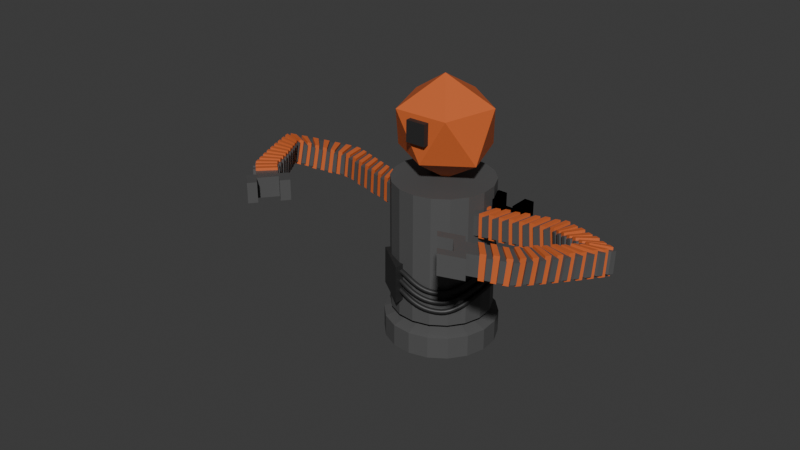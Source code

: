 # Source: TentacleCreature.blend  (saved by Blender 5.1.30; exported with 4.5.12 LTS)
import bpy
from mathutils import Matrix  # noqa: F401  (used for matrix-valued properties, if any)

bpy.ops.wm.read_factory_settings(use_empty=True)
scene = bpy.context.scene
scene.name = 'Scene'

# ---- collections
col_collection = bpy.data.collections.new('Collection'); scene.collection.children.link(col_collection)

# ---- materials (node trees are filled in below, after node groups)
mat_tentacle_1 = bpy.data.materials.new('Tentacle 1')
mat_tentacle_1.alpha_threshold = 0.0
mat_tentacle_1.use_backface_culling_lightprobe_volume = False
mat_tentacle_1.roughness = 0.5
mat_tentacle_1.line_color = (0.0, 0.0, 0.0, 1.0)
mat_tentacle_2 = bpy.data.materials.new('Tentacle 2')
mat_tentacle_3 = bpy.data.materials.new('Tentacle 3')

# ---- material node trees
mat_tentacle_1.use_nodes = True; mat_tentacle_1.node_tree.nodes.clear()
_N = mat_tentacle_1.node_tree.nodes; _L = mat_tentacle_1.node_tree.links
n0 = _N.new('ShaderNodeOutputMaterial'); n0.name = 'Material Output'; n0.location = (200, 100)
n1 = _N.new('ShaderNodeBsdfPrincipled'); n1.name = 'Principled BSDF'; n1.location = (-200, 100)
n1.inputs[0].default_value = (0.09084, 0.09084, 0.09084, 1.0)
_L.new(n1.outputs[0], n0.inputs[0])
n0.is_active_output = True
mat_tentacle_2.use_nodes = True; mat_tentacle_2.node_tree.nodes.clear()
_N = mat_tentacle_2.node_tree.nodes; _L = mat_tentacle_2.node_tree.links
n0 = _N.new('ShaderNodeBsdfPrincipled'); n0.name = 'Principled BSDF'; n0.location = (-200, 100)
n0.inputs[0].default_value = (0.6619, 0.1401, 0.03545, 1.0)
n1 = _N.new('ShaderNodeOutputMaterial'); n1.name = 'Material Output'; n1.location = (200, 100)
_L.new(n0.outputs[0], n1.inputs[0])
n1.is_active_output = True
mat_tentacle_3.use_nodes = True; mat_tentacle_3.node_tree.nodes.clear()
_N = mat_tentacle_3.node_tree.nodes; _L = mat_tentacle_3.node_tree.links
n0 = _N.new('ShaderNodeBsdfPrincipled'); n0.name = 'Principled BSDF'; n0.location = (-200, 100)
n0.inputs[0].default_value = (0.02584, 0.02584, 0.02584, 1.0)
n1 = _N.new('ShaderNodeOutputMaterial'); n1.name = 'Material Output'; n1.location = (200, 100)
_L.new(n0.outputs[0], n1.inputs[0])
n1.is_active_output = True

# ---- world
world_world = bpy.data.worlds.new('World'); scene.world = world_world
world_world.use_nodes = True; world_world.node_tree.nodes.clear()
_N = world_world.node_tree.nodes; _L = world_world.node_tree.links
n0 = _N.new('ShaderNodeOutputWorld'); n0.name = 'World Output'; n0.location = (200, 100)
n1 = _N.new('ShaderNodeBackground'); n1.name = 'Background'; n1.location = (-200, 100)
n1.inputs[0].default_value = (0.05088, 0.05088, 0.05088, 1.0)
_L.new(n1.outputs[0], n0.inputs[0])
n0.is_active_output = True
world_world.color = (0.05088, 0.05088, 0.05088)
world_world.sun_shadow_jitter_overblur = 0.0

# ---- meshes
me_cube = bpy.data.meshes.new('Cube')
me_cube.from_pydata([(-1.0, -1.0, -1.0), (-1.0, -1.0, 1.0), (-1.0, 1.0, -1.0), (-1.0, 1.0, 1.0), (1.0, -1.0, -1.0), (1.0, -1.0, 1.0), (1.0, 1.0, -1.0), (1.0, 1.0, 1.0), (-1.0, -1.0, 0.0), (-1.0, 1.0, 0.0), (1.0, 1.0, 0.0), (1.0, -1.0, 0.0), (-1.0, 1.0, -0.5), (1.0, 1.0, -0.5), (1.0, -1.0, -0.5), (-1.0, -1.0, -0.5), (-1.0, -1.0, 0.5), (-1.0, 1.0, 0.5), (1.0, 1.0, 0.5), (1.0, -1.0, 0.5), (-1.255, 1.0, 0.5), (-1.255, 1.0, 0.0), (-1.255, -1.0, 0.0), (-1.255, -1.0, 0.5), (-1.0, -1.264, -0.5), (-1.0, -1.264, 0.0), (1.0, -1.264, 0.0), (1.0, -1.264, -0.5), (1.201, 1.0, -0.5), (1.201, 1.0, -1.0), (1.201, -1.0, -1.0), (1.201, -1.0, -0.5), (-1.0, 1.264, 1.0), (1.0, 1.264, 1.0), (-1.0, 1.264, 0.5), (1.0, 1.264, 0.5), (-1.239, 1.0, -1.0), (-1.239, -1.0, -1.0), (-1.239, 1.0, -0.5), (-1.239, -1.0, -0.5), (-1.0, 1.264, 0.0), (1.0, 1.264, 0.0), (-1.0, 1.264, -0.5), (1.0, 1.264, -0.5), (1.192, 1.0, 0.5), (1.192, 1.0, 0.0), (1.192, -1.0, 0.5), (1.192, -1.0, 0.0), (-1.0, -1.2, 0.5), (-1.0, -1.2, 1.0), (1.0, -1.2, 1.0), (1.0, -1.2, 0.5)], [], [(16, 1, 3, 17), (17, 3, 32, 34), (18, 7, 5, 19), (5, 1, 49, 50), (2, 6, 4, 0), (7, 3, 1, 5), (14, 11, 26, 27), (13, 10, 11, 14), (12, 9, 40, 42), (15, 8, 9, 12), (15, 12, 38, 39), (2, 12, 13, 6), (6, 13, 28, 29), (4, 14, 15, 0), (11, 19, 16, 8), (18, 19, 46, 44), (9, 17, 18, 10), (8, 16, 23, 22), (22, 23, 20, 21), (17, 9, 21, 20), (16, 17, 20, 23), (9, 8, 22, 21), (27, 26, 25, 24), (11, 8, 25, 26), (15, 14, 27, 24), (8, 15, 24, 25), (29, 28, 31, 30), (13, 14, 31, 28), (14, 4, 30, 31), (4, 6, 29, 30), (34, 32, 33, 35), (3, 7, 33, 32), (18, 17, 34, 35), (7, 18, 35, 33), (37, 39, 38, 36), (2, 0, 37, 36), (12, 2, 36, 38), (0, 15, 39, 37), (42, 40, 41, 43), (9, 10, 41, 40), (13, 12, 42, 43), (10, 13, 43, 41), (45, 44, 46, 47), (10, 18, 44, 45), (11, 10, 45, 47), (19, 11, 47, 46), (51, 50, 49, 48), (19, 5, 50, 51), (1, 16, 48, 49), (16, 19, 51, 48)])
me_cube.polygons.foreach_set('material_index', [1, 1, 1, 1, 0, 1, 1, 1, 1, 1, 0, 0, 0, 0, 0, 0, 0, 0, 0, 0, 0, 0, 1, 1, 1, 1, 0, 0, 0, 0, 1, 1, 1, 1, 0, 0, 0, 0, 1, 1, 1, 1, 0, 0, 0, 0, 1, 1, 1, 1])
_uv = me_cube.uv_layers.new(name='UVMap')
_uv.uv.foreach_set('vector', [0.5625, 0.0, 0.625, 0.0, 0.625, 0.25, 0.5625, 0.25, 0.5625, 0.25, 0.625, 0.25, 0.625, 0.25, 0.5625, 0.25, 0.5625, 0.5, 0.625, 0.5, 0.625, 0.75, 0.5625, 0.75, 0.625, 0.75, 0.875, 0.75, 0.875, 0.75, 0.625, 0.75, 0.125, 0.5, 0.375, 0.5, 0.375, 0.75, 0.125, 0.75, 0.625, 0.5, 0.875, 0.5, 0.875, 0.75, 0.625, 0.75, 0.4375, 0.75, 0.5, 0.75, 0.5, 0.75, 0.4375, 0.75, 0.4375, 0.5, 0.5, 0.5, 0.5, 0.75, 0.4375, 0.75, 0.4375, 0.25, 0.5, 0.25, 0.5, 0.25, 0.4375, 0.25, 0.4375, 0.0, 0.5, 0.0, 0.5, 0.25, 0.4375, 0.25, 0.4375, 0.0, 0.4375, 0.25, 0.4375, 0.25, 0.4375, 0.0, 0.375, 0.25, 0.4375, 0.25, 0.4375, 0.5, 0.375, 0.5, 0.375, 0.5, 0.4375, 0.5, 0.4375, 0.5, 0.375, 0.5, 0.375, 0.75, 0.4375, 0.75, 0.4375, 1.0, 0.375, 1.0, 0.5, 0.75, 0.5625, 0.75, 0.5625, 1.0, 0.5, 1.0, 0.5625, 0.5, 0.5625, 0.75, 0.5625, 0.75, 0.5625, 0.5, 0.5, 0.25, 0.5625, 0.25, 0.5625, 0.5, 0.5, 0.5, 0.5, 1.0, 0.5625, 1.0, 0.5625, 1.0, 0.5, 1.0, 0.5, 0.0, 0.5625, 0.0, 0.5625, 0.25, 0.5, 0.25, 0.5625, 0.25, 0.5, 0.25, 0.5, 0.25, 0.5625, 0.25, 0.5625, 0.0, 0.5625, 0.25, 0.5625, 0.25, 0.5625, 0.0, 0.5, 0.25, 0.5, 0.0, 0.5, 0.0, 0.5, 0.25, 0.4375, 0.75, 0.5, 0.75, 0.5, 1.0, 0.4375, 1.0, 0.5, 0.75, 0.5, 1.0, 0.5, 1.0, 0.5, 0.75, 0.4375, 1.0, 0.4375, 0.75, 0.4375, 0.75, 0.4375, 1.0, 0.5, 0.0, 0.4375, 0.0, 0.4375, 0.0, 0.5, 0.0, 0.375, 0.5, 0.4375, 0.5, 0.4375, 0.75, 0.375, 0.75, 0.4375, 0.5, 0.4375, 0.75, 0.4375, 0.75, 0.4375, 0.5, 0.4375, 0.75, 0.375, 0.75, 0.375, 0.75, 0.4375, 0.75, 0.375, 0.75, 0.375, 0.5, 0.375, 0.5, 0.375, 0.75, 0.5625, 0.25, 0.625, 0.25, 0.625, 0.5, 0.5625, 0.5, 0.875, 0.5, 0.625, 0.5, 0.625, 0.5, 0.875, 0.5, 0.5625, 0.5, 0.5625, 0.25, 0.5625, 0.25, 0.5625, 0.5, 0.625, 0.5, 0.5625, 0.5, 0.5625, 0.5, 0.625, 0.5, 0.375, 0.0, 0.4375, 0.0, 0.4375, 0.25, 0.375, 0.25, 0.125, 0.5, 0.125, 0.75, 0.125, 0.75, 0.125, 0.5, 0.4375, 0.25, 0.375, 0.25, 0.375, 0.25, 0.4375, 0.25, 0.375, 1.0, 0.4375, 1.0, 0.4375, 1.0, 0.375, 1.0, 0.4375, 0.25, 0.5, 0.25, 0.5, 0.5, 0.4375, 0.5, 0.5, 0.25, 0.5, 0.5, 0.5, 0.5, 0.5, 0.25, 0.4375, 0.5, 0.4375, 0.25, 0.4375, 0.25, 0.4375, 0.5, 0.5, 0.5, 0.4375, 0.5, 0.4375, 0.5, 0.5, 0.5, 0.5, 0.5, 0.5625, 0.5, 0.5625, 0.75, 0.5, 0.75, 0.5, 0.5, 0.5625, 0.5, 0.5625, 0.5, 0.5, 0.5, 0.5, 0.75, 0.5, 0.5, 0.5, 0.5, 0.5, 0.75, 0.5625, 0.75, 0.5, 0.75, 0.5, 0.75, 0.5625, 0.75, 0.5625, 0.75, 0.625, 0.75, 0.625, 1.0, 0.5625, 1.0, 0.5625, 0.75, 0.625, 0.75, 0.625, 0.75, 0.5625, 0.75, 0.625, 0.0, 0.5625, 0.0, 0.5625, 0.0, 0.625, 0.0, 0.5625, 1.0, 0.5625, 0.75, 0.5625, 0.75, 0.5625, 1.0])
me_cube.materials.append(mat_tentacle_1)
me_cube.materials.append(mat_tentacle_2)
me_cube.update()
me_cube_001 = bpy.data.meshes.new('Cube.001')
me_cube_001.from_pydata([(-1.0, -1.0, -1.0), (-1.0, -1.0, 1.0), (-1.0, 1.0, -1.0), (-1.0, 1.0, 1.0), (1.0, -1.0, -1.0), (1.0, -1.0, 1.0), (1.0, 1.0, -1.0), (1.0, 1.0, 1.0), (-1.0, 0.0, -1.0), (-1.0, 0.0, 1.0), (1.0, 0.0, -1.0), (1.0, 0.0, 1.0), (0.0, 1.0, -1.0), (0.0, 1.0, 1.0), (0.0, -1.0, -1.0), (0.0, -1.0, 1.0), (0.0, 0.0, 1.0), (0.0, 0.0, -1.0), (-1.0, -1.0, 0.0), (-1.0, 1.0, 0.0), (1.0, 1.0, 0.0), (1.0, -1.0, 0.0), (1.0, 0.0, 0.0), (-1.0, 0.0, 0.0), (0.0, -1.0, 0.0), (0.0, 1.0, 0.0), (1.952, 0.0, 1.0), (1.952, -1.0, 1.0), (1.952, 1.0, 1.0), (1.952, 1.0, 0.0), (1.952, -1.0, 0.0), (1.952, 0.0, 0.0), (-1.913, -1.0, 0.0), (-1.913, -1.0, 1.0), (-1.913, 0.0, 1.0), (-1.913, 1.0, 1.0), (-1.913, 1.0, 0.0), (-1.913, 0.0, 0.0), (-1.0, 0.0, 2.339), (-1.0, 1.0, 2.339), (1.0, 0.0, 2.339), (1.0, -1.0, 2.339), (-1.0, -1.0, 2.339), (1.0, 1.0, 2.339), (1.952, 0.0, 2.339), (1.952, -1.0, 2.339), (1.952, 1.0, 2.339), (-1.913, 0.0, 2.339), (-1.913, 1.0, 2.339), (-1.913, -1.0, 2.339)], [], [(19, 23, 37, 36), (25, 13, 7, 20), (20, 7, 28, 29), (24, 15, 1, 18), (17, 10, 4, 14), (16, 9, 1, 15), (13, 3, 9, 16), (12, 6, 10, 17), (21, 22, 31, 30), (23, 18, 32, 37), (2, 12, 17, 8), (7, 13, 16, 11), (11, 16, 15, 5), (8, 17, 14, 0), (21, 5, 15, 24), (19, 3, 13, 25), (2, 19, 25, 12), (4, 21, 24, 14), (0, 18, 23, 8), (6, 20, 22, 10), (14, 24, 18, 0), (10, 22, 21, 4), (12, 25, 20, 6), (8, 23, 19, 2), (31, 26, 27, 30), (29, 28, 26, 31), (22, 20, 29, 31), (27, 26, 44, 45), (5, 27, 45, 41), (5, 21, 30, 27), (37, 34, 35, 36), (32, 33, 34, 37), (18, 1, 33, 32), (35, 34, 47, 48), (1, 9, 38, 42), (3, 19, 36, 35), (40, 41, 45, 44), (43, 40, 44, 46), (38, 39, 48, 47), (42, 38, 47, 49), (34, 33, 49, 47), (33, 1, 42, 49), (11, 5, 41, 40), (7, 11, 40, 43), (26, 28, 46, 44), (28, 7, 43, 46), (3, 35, 48, 39), (9, 3, 39, 38)])
_uv = me_cube_001.uv_layers.new(name='UVMap')
_uv.uv.foreach_set('vector', [0.5, 0.25, 0.5, 0.125, 0.5, 0.125, 0.5, 0.25, 0.5, 0.375, 0.625, 0.375, 0.625, 0.5, 0.5, 0.5, 0.5, 0.5, 0.625, 0.5, 0.625, 0.5, 0.5, 0.5, 0.5, 0.875, 0.625, 0.875, 0.625, 1.0, 0.5, 1.0, 0.25, 0.625, 0.375, 0.625, 0.375, 0.75, 0.25, 0.75, 0.75, 0.625, 0.875, 0.625, 0.875, 0.75, 0.75, 0.75, 0.75, 0.5, 0.875, 0.5, 0.875, 0.625, 0.75, 0.625, 0.25, 0.5, 0.375, 0.5, 0.375, 0.625, 0.25, 0.625, 0.5, 0.75, 0.5, 0.625, 0.5, 0.625, 0.5, 0.75, 0.5, 0.125, 0.5, 0.0, 0.5, 0.0, 0.5, 0.125, 0.125, 0.5, 0.25, 0.5, 0.25, 0.625, 0.125, 0.625, 0.625, 0.5, 0.75, 0.5, 0.75, 0.625, 0.625, 0.625, 0.625, 0.625, 0.75, 0.625, 0.75, 0.75, 0.625, 0.75, 0.125, 0.625, 0.25, 0.625, 0.25, 0.75, 0.125, 0.75, 0.5, 0.75, 0.625, 0.75, 0.625, 0.875, 0.5, 0.875, 0.5, 0.25, 0.625, 0.25, 0.625, 0.375, 0.5, 0.375, 0.375, 0.25, 0.5, 0.25, 0.5, 0.375, 0.375, 0.375, 0.375, 0.75, 0.5, 0.75, 0.5, 0.875, 0.375, 0.875, 0.375, 0.0, 0.5, 0.0, 0.5, 0.125, 0.375, 0.125, 0.375, 0.5, 0.5, 0.5, 0.5, 0.625, 0.375, 0.625, 0.375, 0.875, 0.5, 0.875, 0.5, 1.0, 0.375, 1.0, 0.375, 0.625, 0.5, 0.625, 0.5, 0.75, 0.375, 0.75, 0.375, 0.375, 0.5, 0.375, 0.5, 0.5, 0.375, 0.5, 0.375, 0.125, 0.5, 0.125, 0.5, 0.25, 0.375, 0.25, 0.5, 0.625, 0.625, 0.625, 0.625, 0.75, 0.5, 0.75, 0.5, 0.5, 0.625, 0.5, 0.625, 0.625, 0.5, 0.625, 0.5, 0.625, 0.5, 0.5, 0.5, 0.5, 0.5, 0.625, 0.625, 0.75, 0.625, 0.625, 0.625, 0.625, 0.625, 0.75, 0.625, 0.75, 0.625, 0.75, 0.625, 0.75, 0.625, 0.75, 0.625, 0.75, 0.5, 0.75, 0.5, 0.75, 0.625, 0.75, 0.5, 0.125, 0.625, 0.125, 0.625, 0.25, 0.5, 0.25, 0.5, 0.0, 0.625, 0.0, 0.625, 0.125, 0.5, 0.125, 0.5, 1.0, 0.625, 1.0, 0.625, 1.0, 0.5, 1.0, 0.625, 0.25, 0.625, 0.125, 0.625, 0.125, 0.625, 0.25, 0.875, 0.75, 0.875, 0.625, 0.875, 0.625, 0.875, 0.75, 0.625, 0.25, 0.5, 0.25, 0.5, 0.25, 0.625, 0.25, 0.625, 0.625, 0.625, 0.75, 0.625, 0.75, 0.625, 0.625, 0.625, 0.5, 0.625, 0.625, 0.625, 0.625, 0.625, 0.5, 0.875, 0.625, 0.875, 0.5, 0.875, 0.5, 0.875, 0.625, 0.875, 0.75, 0.875, 0.625, 0.875, 0.625, 0.875, 0.75, 0.625, 0.125, 0.625, 0.0, 0.625, 0.0, 0.625, 0.125, 0.625, 1.0, 0.625, 1.0, 0.625, 1.0, 0.625, 1.0, 0.625, 0.625, 0.625, 0.75, 0.625, 0.75, 0.625, 0.625, 0.625, 0.5, 0.625, 0.625, 0.625, 0.625, 0.625, 0.5, 0.625, 0.625, 0.625, 0.5, 0.625, 0.5, 0.625, 0.625, 0.625, 0.5, 0.625, 0.5, 0.625, 0.5, 0.625, 0.5, 0.625, 0.25, 0.625, 0.25, 0.625, 0.25, 0.625, 0.25, 0.875, 0.625, 0.875, 0.5, 0.875, 0.5, 0.875, 0.625])
me_cube_001.update()
me_cylinder_002 = bpy.data.meshes.new('Cylinder.002')
me_cylinder_002.from_pydata([(0.0, 5.0, -6.565), (0.0, 5.0, 6.565), (1.71, 4.698, -6.565), (1.71, 4.698, 6.565), (3.214, 3.83, -6.565), (3.214, 3.83, 6.565), (4.33, 2.5, -6.565), (4.33, 2.5, 6.565), (4.924, 0.8682, -6.565), (4.924, 0.8682, 6.565), (4.924, -0.8682, -6.565), (4.924, -0.8682, 6.565), (4.33, -2.5, -6.565), (4.33, -2.5, 6.565), (3.214, -3.83, -6.565), (3.214, -3.83, 6.565), (1.71, -4.698, -6.565), (1.71, -4.698, 6.565), (0.0, -5.0, -6.565), (0.0, -5.0, 6.565), (-1.71, -4.698, -6.565), (-1.71, -4.698, 6.565), (-3.214, -3.83, -6.565), (-3.214, -3.83, 6.565), (-4.33, -2.5, -6.565), (-4.33, -2.5, 6.565), (-4.924, -0.8682, -6.565), (-4.924, -0.8682, 6.565), (-4.924, 0.8682, -6.565), (-4.924, 0.8682, 6.565), (-4.33, 2.5, -6.565), (-4.33, 2.5, 6.565), (-3.214, 3.83, -6.565), (-3.214, 3.83, 6.565), (-1.71, 4.698, -6.565), (-1.71, 4.698, 6.565)], [], [(0, 1, 3, 2), (2, 3, 5, 4), (4, 5, 7, 6), (6, 7, 9, 8), (8, 9, 11, 10), (10, 11, 13, 12), (12, 13, 15, 14), (14, 15, 17, 16), (16, 17, 19, 18), (18, 19, 21, 20), (20, 21, 23, 22), (22, 23, 25, 24), (24, 25, 27, 26), (26, 27, 29, 28), (28, 29, 31, 30), (30, 31, 33, 32), (3, 1, 35, 33, 31, 29, 27, 25, 23, 21, 19, 17, 15, 13, 11, 9, 7, 5), (32, 33, 35, 34), (34, 35, 1, 0), (0, 2, 4, 6, 8, 10, 12, 14, 16, 18, 20, 22, 24, 26, 28, 30, 32, 34)])
_uv = me_cylinder_002.uv_layers.new(name='UVMap')
_uv.uv.foreach_set('vector', [1.0, 0.5, 1.0, 1.0, 0.9444, 1.0, 0.9444, 0.5, 0.9444, 0.5, 0.9444, 1.0, 0.8889, 1.0, 0.8889, 0.5, 0.8889, 0.5, 0.8889, 1.0, 0.8333, 1.0, 0.8333, 0.5, 0.8333, 0.5, 0.8333, 1.0, 0.7778, 1.0, 0.7778, 0.5, 0.7778, 0.5, 0.7778, 1.0, 0.7222, 1.0, 0.7222, 0.5, 0.7222, 0.5, 0.7222, 1.0, 0.6667, 1.0, 0.6667, 0.5, 0.6667, 0.5, 0.6667, 1.0, 0.6111, 1.0, 0.6111, 0.5, 0.6111, 0.5, 0.6111, 1.0, 0.5556, 1.0, 0.5556, 0.5, 0.5556, 0.5, 0.5556, 1.0, 0.5, 1.0, 0.5, 0.5, 0.5, 0.5, 0.5, 1.0, 0.4444, 1.0, 0.4444, 0.5, 0.4444, 0.5, 0.4444, 1.0, 0.3889, 1.0, 0.3889, 0.5, 0.3889, 0.5, 0.3889, 1.0, 0.3333, 1.0, 0.3333, 0.5, 0.3333, 0.5, 0.3333, 1.0, 0.2778, 1.0, 0.2778, 0.5, 0.2778, 0.5, 0.2778, 1.0, 0.2222, 1.0, 0.2222, 0.5, 0.2222, 0.5, 0.2222, 1.0, 0.1667, 1.0, 0.1667, 0.5, 0.1667, 0.5, 0.1667, 1.0, 0.1111, 1.0, 0.1111, 0.5, 0.3321, 0.4755, 0.25, 0.49, 0.1679, 0.4755, 0.09573, 0.4339, 0.04215, 0.37, 0.01365, 0.2917, 0.01365, 0.2083, 0.04215, 0.13, 0.09573, 0.06615, 0.1679, 0.02447, 0.25, 0.01, 0.3321, 0.02447, 0.4043, 0.06615, 0.4578, 0.13, 0.4864, 0.2083, 0.4864, 0.2917, 0.4578, 0.37, 0.4043, 0.4339, 0.1111, 0.5, 0.1111, 1.0, 0.05556, 1.0, 0.05556, 0.5, 0.05556, 0.5, 0.05556, 1.0, -1.863e-07, 1.0, -1.863e-07, 0.5, 0.75, 0.49, 0.8321, 0.4755, 0.9043, 0.4339, 0.9578, 0.37, 0.9864, 0.2917, 0.9864, 0.2083, 0.9578, 0.13, 0.9043, 0.06615, 0.8321, 0.02447, 0.75, 0.01, 0.6679, 0.02447, 0.5957, 0.06615, 0.5422, 0.13, 0.5136, 0.2083, 0.5136, 0.2917, 0.5422, 0.37, 0.5957, 0.4339, 0.6679, 0.4755])
me_cylinder_002.materials.append(mat_tentacle_1)
me_cylinder_002.materials.append(mat_tentacle_2)
me_cylinder_002.update()
me_cube_002 = bpy.data.meshes.new('Cube.002')
me_cube_002.from_pydata([(-1.0, -1.0, -1.0), (-1.0, -1.0, 1.0), (-1.0, 1.0, -1.0), (-1.0, 1.0, 1.0), (1.0, -1.0, -1.0), (1.0, -1.0, 1.0), (1.0, 1.0, -1.0), (1.0, 1.0, 1.0), (-1.0, 0.0, -1.0), (-1.0, 0.0, 1.0), (1.0, 0.0, -1.0), (1.0, 0.0, 1.0), (0.0, 1.0, -1.0), (0.0, 1.0, 1.0), (0.0, -1.0, -1.0), (0.0, -1.0, 1.0), (0.0, 0.0, 1.0), (0.0, 0.0, -1.0), (-1.0, -1.0, 0.0), (-1.0, 1.0, 0.0), (1.0, 1.0, 0.0), (1.0, -1.0, 0.0), (1.0, 0.0, 0.0), (-1.0, 0.0, 0.0), (0.0, -1.0, 0.0), (0.0, 1.0, 0.0), (1.952, 0.0, 1.0), (1.952, -1.0, 1.0), (1.952, 1.0, 1.0), (1.952, 1.0, 0.0), (1.952, -1.0, 0.0), (1.952, 0.0, 0.0), (-1.913, -1.0, 0.0), (-1.913, -1.0, 1.0), (-1.913, 0.0, 1.0), (-1.913, 1.0, 1.0), (-1.913, 1.0, 0.0), (-1.913, 0.0, 0.0), (-1.0, 0.0, 2.339), (-1.0, 1.0, 2.339), (1.0, 0.0, 2.339), (1.0, -1.0, 2.339), (-1.0, -1.0, 2.339), (1.0, 1.0, 2.339), (1.952, 0.0, 2.339), (1.952, -1.0, 2.339), (1.952, 1.0, 2.339), (-1.913, 0.0, 2.339), (-1.913, 1.0, 2.339), (-1.913, -1.0, 2.339)], [], [(19, 23, 37, 36), (25, 13, 7, 20), (20, 7, 28, 29), (24, 15, 1, 18), (17, 10, 4, 14), (16, 9, 1, 15), (13, 3, 9, 16), (12, 6, 10, 17), (21, 22, 31, 30), (23, 18, 32, 37), (2, 12, 17, 8), (7, 13, 16, 11), (11, 16, 15, 5), (8, 17, 14, 0), (21, 5, 15, 24), (19, 3, 13, 25), (2, 19, 25, 12), (4, 21, 24, 14), (0, 18, 23, 8), (6, 20, 22, 10), (14, 24, 18, 0), (10, 22, 21, 4), (12, 25, 20, 6), (8, 23, 19, 2), (31, 26, 27, 30), (29, 28, 26, 31), (22, 20, 29, 31), (27, 26, 44, 45), (5, 27, 45, 41), (5, 21, 30, 27), (37, 34, 35, 36), (32, 33, 34, 37), (18, 1, 33, 32), (35, 34, 47, 48), (1, 9, 38, 42), (3, 19, 36, 35), (40, 41, 45, 44), (43, 40, 44, 46), (38, 39, 48, 47), (42, 38, 47, 49), (34, 33, 49, 47), (33, 1, 42, 49), (11, 5, 41, 40), (7, 11, 40, 43), (26, 28, 46, 44), (28, 7, 43, 46), (3, 35, 48, 39), (9, 3, 39, 38)])
_uv = me_cube_002.uv_layers.new(name='UVMap')
_uv.uv.foreach_set('vector', [0.5, 0.25, 0.5, 0.125, 0.5, 0.125, 0.5, 0.25, 0.5, 0.375, 0.625, 0.375, 0.625, 0.5, 0.5, 0.5, 0.5, 0.5, 0.625, 0.5, 0.625, 0.5, 0.5, 0.5, 0.5, 0.875, 0.625, 0.875, 0.625, 1.0, 0.5, 1.0, 0.25, 0.625, 0.375, 0.625, 0.375, 0.75, 0.25, 0.75, 0.75, 0.625, 0.875, 0.625, 0.875, 0.75, 0.75, 0.75, 0.75, 0.5, 0.875, 0.5, 0.875, 0.625, 0.75, 0.625, 0.25, 0.5, 0.375, 0.5, 0.375, 0.625, 0.25, 0.625, 0.5, 0.75, 0.5, 0.625, 0.5, 0.625, 0.5, 0.75, 0.5, 0.125, 0.5, 0.0, 0.5, 0.0, 0.5, 0.125, 0.125, 0.5, 0.25, 0.5, 0.25, 0.625, 0.125, 0.625, 0.625, 0.5, 0.75, 0.5, 0.75, 0.625, 0.625, 0.625, 0.625, 0.625, 0.75, 0.625, 0.75, 0.75, 0.625, 0.75, 0.125, 0.625, 0.25, 0.625, 0.25, 0.75, 0.125, 0.75, 0.5, 0.75, 0.625, 0.75, 0.625, 0.875, 0.5, 0.875, 0.5, 0.25, 0.625, 0.25, 0.625, 0.375, 0.5, 0.375, 0.375, 0.25, 0.5, 0.25, 0.5, 0.375, 0.375, 0.375, 0.375, 0.75, 0.5, 0.75, 0.5, 0.875, 0.375, 0.875, 0.375, 0.0, 0.5, 0.0, 0.5, 0.125, 0.375, 0.125, 0.375, 0.5, 0.5, 0.5, 0.5, 0.625, 0.375, 0.625, 0.375, 0.875, 0.5, 0.875, 0.5, 1.0, 0.375, 1.0, 0.375, 0.625, 0.5, 0.625, 0.5, 0.75, 0.375, 0.75, 0.375, 0.375, 0.5, 0.375, 0.5, 0.5, 0.375, 0.5, 0.375, 0.125, 0.5, 0.125, 0.5, 0.25, 0.375, 0.25, 0.5, 0.625, 0.625, 0.625, 0.625, 0.75, 0.5, 0.75, 0.5, 0.5, 0.625, 0.5, 0.625, 0.625, 0.5, 0.625, 0.5, 0.625, 0.5, 0.5, 0.5, 0.5, 0.5, 0.625, 0.625, 0.75, 0.625, 0.625, 0.625, 0.625, 0.625, 0.75, 0.625, 0.75, 0.625, 0.75, 0.625, 0.75, 0.625, 0.75, 0.625, 0.75, 0.5, 0.75, 0.5, 0.75, 0.625, 0.75, 0.5, 0.125, 0.625, 0.125, 0.625, 0.25, 0.5, 0.25, 0.5, 0.0, 0.625, 0.0, 0.625, 0.125, 0.5, 0.125, 0.5, 1.0, 0.625, 1.0, 0.625, 1.0, 0.5, 1.0, 0.625, 0.25, 0.625, 0.125, 0.625, 0.125, 0.625, 0.25, 0.875, 0.75, 0.875, 0.625, 0.875, 0.625, 0.875, 0.75, 0.625, 0.25, 0.5, 0.25, 0.5, 0.25, 0.625, 0.25, 0.625, 0.625, 0.625, 0.75, 0.625, 0.75, 0.625, 0.625, 0.625, 0.5, 0.625, 0.625, 0.625, 0.625, 0.625, 0.5, 0.875, 0.625, 0.875, 0.5, 0.875, 0.5, 0.875, 0.625, 0.875, 0.75, 0.875, 0.625, 0.875, 0.625, 0.875, 0.75, 0.625, 0.125, 0.625, 0.0, 0.625, 0.0, 0.625, 0.125, 0.625, 1.0, 0.625, 1.0, 0.625, 1.0, 0.625, 1.0, 0.625, 0.625, 0.625, 0.75, 0.625, 0.75, 0.625, 0.625, 0.625, 0.5, 0.625, 0.625, 0.625, 0.625, 0.625, 0.5, 0.625, 0.625, 0.625, 0.5, 0.625, 0.5, 0.625, 0.625, 0.625, 0.5, 0.625, 0.5, 0.625, 0.5, 0.625, 0.5, 0.625, 0.25, 0.625, 0.25, 0.625, 0.25, 0.625, 0.25, 0.875, 0.625, 0.875, 0.5, 0.875, 0.5, 0.875, 0.625])
me_cube_002.update()
me_cube_003 = bpy.data.meshes.new('Cube.003')
me_cube_003.from_pydata([(-1.0, -1.0, -1.0), (-1.0, -1.0, 1.0), (-1.0, 1.0, -1.0), (-1.0, 1.0, 1.0), (1.0, -1.0, -1.0), (1.0, -1.0, 1.0), (1.0, 1.0, -1.0), (1.0, 1.0, 1.0), (-1.0, -1.0, 0.0), (-1.0, 1.0, 0.0), (1.0, 1.0, 0.0), (1.0, -1.0, 0.0), (-1.0, 1.0, -0.5), (1.0, 1.0, -0.5), (1.0, -1.0, -0.5), (-1.0, -1.0, -0.5), (-1.0, -1.0, 0.5), (-1.0, 1.0, 0.5), (1.0, 1.0, 0.5), (1.0, -1.0, 0.5), (-1.255, 1.0, 0.5), (-1.255, 1.0, 0.0), (-1.255, -1.0, 0.0), (-1.255, -1.0, 0.5), (-1.0, -1.264, -0.5), (-1.0, -1.264, 0.0), (1.0, -1.264, 0.0), (1.0, -1.264, -0.5), (1.201, 1.0, -0.5), (1.201, 1.0, -1.0), (1.201, -1.0, -1.0), (1.201, -1.0, -0.5), (-1.0, 1.264, 1.0), (1.0, 1.264, 1.0), (-1.0, 1.264, 0.5), (1.0, 1.264, 0.5), (-1.239, 1.0, -1.0), (-1.239, -1.0, -1.0), (-1.239, 1.0, -0.5), (-1.239, -1.0, -0.5), (-1.0, 1.264, 0.0), (1.0, 1.264, 0.0), (-1.0, 1.264, -0.5), (1.0, 1.264, -0.5), (1.192, 1.0, 0.5), (1.192, 1.0, 0.0), (1.192, -1.0, 0.5), (1.192, -1.0, 0.0), (-1.0, -1.2, 0.5), (-1.0, -1.2, 1.0), (1.0, -1.2, 1.0), (1.0, -1.2, 0.5)], [], [(16, 1, 3, 17), (17, 3, 32, 34), (18, 7, 5, 19), (5, 1, 49, 50), (2, 6, 4, 0), (7, 3, 1, 5), (14, 11, 26, 27), (13, 10, 11, 14), (12, 9, 40, 42), (15, 8, 9, 12), (15, 12, 38, 39), (2, 12, 13, 6), (6, 13, 28, 29), (4, 14, 15, 0), (11, 19, 16, 8), (18, 19, 46, 44), (9, 17, 18, 10), (8, 16, 23, 22), (22, 23, 20, 21), (17, 9, 21, 20), (16, 17, 20, 23), (9, 8, 22, 21), (27, 26, 25, 24), (11, 8, 25, 26), (15, 14, 27, 24), (8, 15, 24, 25), (29, 28, 31, 30), (13, 14, 31, 28), (14, 4, 30, 31), (4, 6, 29, 30), (34, 32, 33, 35), (3, 7, 33, 32), (18, 17, 34, 35), (7, 18, 35, 33), (37, 39, 38, 36), (2, 0, 37, 36), (12, 2, 36, 38), (0, 15, 39, 37), (42, 40, 41, 43), (9, 10, 41, 40), (13, 12, 42, 43), (10, 13, 43, 41), (45, 44, 46, 47), (10, 18, 44, 45), (11, 10, 45, 47), (19, 11, 47, 46), (51, 50, 49, 48), (19, 5, 50, 51), (1, 16, 48, 49), (16, 19, 51, 48)])
me_cube_003.polygons.foreach_set('material_index', [1, 1, 1, 1, 0, 1, 1, 1, 1, 1, 0, 0, 0, 0, 0, 0, 0, 0, 0, 0, 0, 0, 1, 1, 1, 1, 0, 0, 0, 0, 1, 1, 1, 1, 0, 0, 0, 0, 1, 1, 1, 1, 0, 0, 0, 0, 1, 1, 1, 1])
_uv = me_cube_003.uv_layers.new(name='UVMap')
_uv.uv.foreach_set('vector', [0.5625, 0.0, 0.625, 0.0, 0.625, 0.25, 0.5625, 0.25, 0.5625, 0.25, 0.625, 0.25, 0.625, 0.25, 0.5625, 0.25, 0.5625, 0.5, 0.625, 0.5, 0.625, 0.75, 0.5625, 0.75, 0.625, 0.75, 0.875, 0.75, 0.875, 0.75, 0.625, 0.75, 0.125, 0.5, 0.375, 0.5, 0.375, 0.75, 0.125, 0.75, 0.625, 0.5, 0.875, 0.5, 0.875, 0.75, 0.625, 0.75, 0.4375, 0.75, 0.5, 0.75, 0.5, 0.75, 0.4375, 0.75, 0.4375, 0.5, 0.5, 0.5, 0.5, 0.75, 0.4375, 0.75, 0.4375, 0.25, 0.5, 0.25, 0.5, 0.25, 0.4375, 0.25, 0.4375, 0.0, 0.5, 0.0, 0.5, 0.25, 0.4375, 0.25, 0.4375, 0.0, 0.4375, 0.25, 0.4375, 0.25, 0.4375, 0.0, 0.375, 0.25, 0.4375, 0.25, 0.4375, 0.5, 0.375, 0.5, 0.375, 0.5, 0.4375, 0.5, 0.4375, 0.5, 0.375, 0.5, 0.375, 0.75, 0.4375, 0.75, 0.4375, 1.0, 0.375, 1.0, 0.5, 0.75, 0.5625, 0.75, 0.5625, 1.0, 0.5, 1.0, 0.5625, 0.5, 0.5625, 0.75, 0.5625, 0.75, 0.5625, 0.5, 0.5, 0.25, 0.5625, 0.25, 0.5625, 0.5, 0.5, 0.5, 0.5, 1.0, 0.5625, 1.0, 0.5625, 1.0, 0.5, 1.0, 0.5, 0.0, 0.5625, 0.0, 0.5625, 0.25, 0.5, 0.25, 0.5625, 0.25, 0.5, 0.25, 0.5, 0.25, 0.5625, 0.25, 0.5625, 0.0, 0.5625, 0.25, 0.5625, 0.25, 0.5625, 0.0, 0.5, 0.25, 0.5, 0.0, 0.5, 0.0, 0.5, 0.25, 0.4375, 0.75, 0.5, 0.75, 0.5, 1.0, 0.4375, 1.0, 0.5, 0.75, 0.5, 1.0, 0.5, 1.0, 0.5, 0.75, 0.4375, 1.0, 0.4375, 0.75, 0.4375, 0.75, 0.4375, 1.0, 0.5, 0.0, 0.4375, 0.0, 0.4375, 0.0, 0.5, 0.0, 0.375, 0.5, 0.4375, 0.5, 0.4375, 0.75, 0.375, 0.75, 0.4375, 0.5, 0.4375, 0.75, 0.4375, 0.75, 0.4375, 0.5, 0.4375, 0.75, 0.375, 0.75, 0.375, 0.75, 0.4375, 0.75, 0.375, 0.75, 0.375, 0.5, 0.375, 0.5, 0.375, 0.75, 0.5625, 0.25, 0.625, 0.25, 0.625, 0.5, 0.5625, 0.5, 0.875, 0.5, 0.625, 0.5, 0.625, 0.5, 0.875, 0.5, 0.5625, 0.5, 0.5625, 0.25, 0.5625, 0.25, 0.5625, 0.5, 0.625, 0.5, 0.5625, 0.5, 0.5625, 0.5, 0.625, 0.5, 0.375, 0.0, 0.4375, 0.0, 0.4375, 0.25, 0.375, 0.25, 0.125, 0.5, 0.125, 0.75, 0.125, 0.75, 0.125, 0.5, 0.4375, 0.25, 0.375, 0.25, 0.375, 0.25, 0.4375, 0.25, 0.375, 1.0, 0.4375, 1.0, 0.4375, 1.0, 0.375, 1.0, 0.4375, 0.25, 0.5, 0.25, 0.5, 0.5, 0.4375, 0.5, 0.5, 0.25, 0.5, 0.5, 0.5, 0.5, 0.5, 0.25, 0.4375, 0.5, 0.4375, 0.25, 0.4375, 0.25, 0.4375, 0.5, 0.5, 0.5, 0.4375, 0.5, 0.4375, 0.5, 0.5, 0.5, 0.5, 0.5, 0.5625, 0.5, 0.5625, 0.75, 0.5, 0.75, 0.5, 0.5, 0.5625, 0.5, 0.5625, 0.5, 0.5, 0.5, 0.5, 0.75, 0.5, 0.5, 0.5, 0.5, 0.5, 0.75, 0.5625, 0.75, 0.5, 0.75, 0.5, 0.75, 0.5625, 0.75, 0.5625, 0.75, 0.625, 0.75, 0.625, 1.0, 0.5625, 1.0, 0.5625, 0.75, 0.625, 0.75, 0.625, 0.75, 0.5625, 0.75, 0.625, 0.0, 0.5625, 0.0, 0.5625, 0.0, 0.625, 0.0, 0.5625, 1.0, 0.5625, 0.75, 0.5625, 0.75, 0.5625, 1.0])
me_cube_003.materials.append(mat_tentacle_1)
me_cube_003.materials.append(mat_tentacle_2)
me_cube_003.update()
me_icosphere = bpy.data.meshes.new('Icosphere')
me_icosphere.from_pydata([(0.0, 0.05539, -0.8637), (0.7236, -0.4703, -0.3109), (-0.2359, -0.6799, -0.3152), (-0.8944, 0.05539, -0.3109), (-0.2764, 0.906, -0.3109), (0.7236, 0.5811, -0.3109), (0.2764, -0.7951, 0.5889), (-0.7235, -0.4702, 0.5889), (-0.7236, 0.5811, 0.5835), (0.2764, 0.906, 0.5835), (0.8944, 0.05539, 0.5835), (0.0, 0.05539, 1.136), (-0.4618, -0.6926, 0.09877), (-0.4554, -0.674, 0.5037), (-0.3397, -0.3378, 0.07686), (-0.3423, -0.3451, 0.4916), (-0.09727, -0.8182, 0.09877), (-0.09084, -0.7996, 0.5037), (0.02487, -0.4633, 0.07686), (0.02223, -0.4706, 0.4916)], [], [(0, 1, 2), (1, 0, 5), (0, 2, 3), (0, 3, 4), (0, 4, 5), (1, 5, 10), (2, 1, 6), (3, 2, 7), (4, 3, 8), (5, 4, 9), (1, 10, 6), (2, 6, 7), (3, 7, 8), (4, 8, 9), (5, 9, 10), (6, 10, 11), (7, 6, 11), (8, 7, 11), (9, 8, 11), (10, 9, 11), (12, 13, 15, 14), (14, 15, 19, 18), (18, 19, 17, 16), (16, 17, 13, 12), (14, 18, 16, 12), (19, 15, 13, 17)])
me_icosphere.polygons.foreach_set('material_index', [0, 0, 0, 0, 0, 0, 0, 0, 0, 0, 0, 0, 0, 0, 0, 0, 0, 0, 0, 0, 1, 1, 1, 1, 1, 1])
_uv = me_icosphere.uv_layers.new(name='UVMap')
_uv.uv.foreach_set('vector', [0.1818, 0.0, 0.2727, 0.1575, 0.09091, 0.1575, 0.2727, 0.1575, 0.3636, 0.0, 0.4545, 0.1575, 0.9091, 0.0, 1.0, 0.1575, 0.8182, 0.1575, 0.7273, 0.0, 0.8182, 0.1575, 0.6364, 0.1575, 0.5455, 0.0, 0.6364, 0.1575, 0.4545, 0.1575, 0.2727, 0.1575, 0.4545, 0.1575, 0.3636, 0.3149, 0.09091, 0.1575, 0.2727, 0.1575, 0.1818, 0.3149, 0.8182, 0.1575, 1.0, 0.1575, 0.9091, 0.3149, 0.6364, 0.1575, 0.8182, 0.1575, 0.7273, 0.3149, 0.4545, 0.1575, 0.6364, 0.1575, 0.5455, 0.3149, 0.2727, 0.1575, 0.3636, 0.3149, 0.1818, 0.3149, 0.09091, 0.1575, 0.1818, 0.3149, 0.0, 0.3149, 0.8182, 0.1575, 0.9091, 0.3149, 0.7273, 0.3149, 0.6364, 0.1575, 0.7273, 0.3149, 0.5455, 0.3149, 0.4545, 0.1575, 0.5455, 0.3149, 0.3636, 0.3149, 0.1818, 0.3149, 0.3636, 0.3149, 0.2727, 0.4724, 0.0, 0.3149, 0.1818, 0.3149, 0.09091, 0.4724, 0.7273, 0.3149, 0.9091, 0.3149, 0.8182, 0.4724, 0.5455, 0.3149, 0.7273, 0.3149, 0.6364, 0.4724, 0.3636, 0.3149, 0.5455, 0.3149, 0.4545, 0.4724, 0.375, 0.0, 0.625, 0.0, 0.625, 0.25, 0.375, 0.25, 0.375, 0.25, 0.625, 0.25, 0.625, 0.5, 0.375, 0.5, 0.375, 0.5, 0.625, 0.5, 0.625, 0.75, 0.375, 0.75, 0.375, 0.75, 0.625, 0.75, 0.625, 1.0, 0.375, 1.0, 0.125, 0.5, 0.375, 0.5, 0.375, 0.75, 0.125, 0.75, 0.625, 0.5, 0.875, 0.5, 0.875, 0.75, 0.625, 0.75])
me_icosphere.materials.append(mat_tentacle_2)
me_icosphere.materials.append(mat_tentacle_3)
me_icosphere.update()
me_cylinder_003 = bpy.data.meshes.new('Cylinder.003')
me_cylinder_003.from_pydata([(4.179e-09, 5.602, -7.63), (-2.733e-08, 1.064, -6.124), (1.916, 5.264, -7.63), (0.3639, 0.9999, -6.124), (3.601, 4.291, -7.63), (0.6839, 0.8151, -6.124), (4.851, 2.801, -7.63), (0.9215, 0.532, -6.124), (5.517, 0.9727, -7.63), (1.048, 0.1848, -6.124), (5.517, -0.9727, -7.63), (1.048, -0.1848, -6.124), (4.851, -2.801, -7.63), (0.9215, -0.532, -6.124), (3.601, -4.291, -7.63), (0.6839, -0.8151, -6.124), (1.916, -5.264, -7.63), (0.3639, -0.9999, -6.124), (4.179e-09, -5.602, -7.63), (-2.733e-08, -1.064, -6.124), (-1.916, -5.264, -7.63), (-0.3639, -0.9999, -6.124), (-3.601, -4.291, -7.63), (-0.6839, -0.8151, -6.124), (-4.851, -2.801, -7.63), (-0.9215, -0.532, -6.124), (-5.517, -0.9727, -7.63), (-1.048, -0.1848, -6.124), (-5.517, 0.9727, -7.63), (-1.048, 0.1848, -6.124), (-4.851, 2.801, -7.63), (-0.9215, 0.532, -6.124), (-3.601, 4.291, -7.63), (-0.6839, 0.8151, -6.124), (-1.916, 5.264, -7.63), (-0.3639, 0.9999, -6.124), (1.357e-07, 5.602, -9.85), (1.916, 5.264, -9.85), (3.601, 4.291, -9.85), (4.851, 2.801, -9.85), (5.517, 0.9727, -9.85), (5.517, -0.9727, -9.85), (4.851, -2.801, -9.85), (3.601, -4.291, -9.85), (1.916, -5.264, -9.85), (1.357e-07, -5.602, -9.85), (-1.916, -5.264, -9.85), (-3.601, -4.291, -9.85), (-4.851, -2.801, -9.85), (-5.517, -0.9727, -9.85), (-5.517, 0.9727, -9.85), (-4.851, 2.801, -9.85), (-3.601, 4.291, -9.85), (-1.916, 5.264, -9.85)], [], [(0, 1, 3, 2), (2, 3, 5, 4), (4, 5, 7, 6), (6, 7, 9, 8), (8, 9, 11, 10), (10, 11, 13, 12), (12, 13, 15, 14), (14, 15, 17, 16), (16, 17, 19, 18), (18, 19, 21, 20), (20, 21, 23, 22), (22, 23, 25, 24), (24, 25, 27, 26), (26, 27, 29, 28), (28, 29, 31, 30), (30, 31, 33, 32), (3, 1, 35, 33, 31, 29, 27, 25, 23, 21, 19, 17, 15, 13, 11, 9, 7, 5), (32, 33, 35, 34), (34, 35, 1, 0), (4, 6, 39, 38), (36, 37, 38, 39, 40, 41, 42, 43, 44, 45, 46, 47, 48, 49, 50, 51, 52, 53), (14, 16, 44, 43), (0, 2, 37, 36), (24, 26, 49, 48), (34, 0, 36, 53), (10, 12, 42, 41), (20, 22, 47, 46), (30, 32, 52, 51), (6, 8, 40, 39), (16, 18, 45, 44), (26, 28, 50, 49), (2, 4, 38, 37), (12, 14, 43, 42), (22, 24, 48, 47), (32, 34, 53, 52), (8, 10, 41, 40), (18, 20, 46, 45), (28, 30, 51, 50)])
_uv = me_cylinder_003.uv_layers.new(name='UVMap')
_uv.uv.foreach_set('vector', [1.0, 0.5, 1.0, 1.0, 0.9444, 1.0, 0.9444, 0.5, 0.9444, 0.5, 0.9444, 1.0, 0.8889, 1.0, 0.8889, 0.5, 0.8889, 0.5, 0.8889, 1.0, 0.8333, 1.0, 0.8333, 0.5, 0.8333, 0.5, 0.8333, 1.0, 0.7778, 1.0, 0.7778, 0.5, 0.7778, 0.5, 0.7778, 1.0, 0.7222, 1.0, 0.7222, 0.5, 0.7222, 0.5, 0.7222, 1.0, 0.6667, 1.0, 0.6667, 0.5, 0.6667, 0.5, 0.6667, 1.0, 0.6111, 1.0, 0.6111, 0.5, 0.6111, 0.5, 0.6111, 1.0, 0.5556, 1.0, 0.5556, 0.5, 0.5556, 0.5, 0.5556, 1.0, 0.5, 1.0, 0.5, 0.5, 0.5, 0.5, 0.5, 1.0, 0.4444, 1.0, 0.4444, 0.5, 0.4444, 0.5, 0.4444, 1.0, 0.3889, 1.0, 0.3889, 0.5, 0.3889, 0.5, 0.3889, 1.0, 0.3333, 1.0, 0.3333, 0.5, 0.3333, 0.5, 0.3333, 1.0, 0.2778, 1.0, 0.2778, 0.5, 0.2778, 0.5, 0.2778, 1.0, 0.2222, 1.0, 0.2222, 0.5, 0.2222, 0.5, 0.2222, 1.0, 0.1667, 1.0, 0.1667, 0.5, 0.1667, 0.5, 0.1667, 1.0, 0.1111, 1.0, 0.1111, 0.5, 0.3321, 0.4755, 0.25, 0.49, 0.1679, 0.4755, 0.09573, 0.4339, 0.04215, 0.37, 0.01365, 0.2917, 0.01365, 0.2083, 0.04215, 0.13, 0.09573, 0.06615, 0.1679, 0.02447, 0.25, 0.01, 0.3321, 0.02447, 0.4043, 0.06615, 0.4578, 0.13, 0.4864, 0.2083, 0.4864, 0.2917, 0.4578, 0.37, 0.4043, 0.4339, 0.1111, 0.5, 0.1111, 1.0, 0.05556, 1.0, 0.05556, 0.5, 0.05556, 0.5, 0.05556, 1.0, -1.863e-07, 1.0, -1.863e-07, 0.5, 0.8889, 0.5, 0.8333, 0.5, 0.8333, 0.5, 0.8889, 0.5, 0.75, 0.49, 0.8321, 0.4755, 0.9043, 0.4339, 0.9578, 0.37, 0.9864, 0.2917, 0.9864, 0.2083, 0.9578, 0.13, 0.9043, 0.06615, 0.8321, 0.02447, 0.75, 0.01, 0.6679, 0.02447, 0.5957, 0.06615, 0.5422, 0.13, 0.5136, 0.2083, 0.5136, 0.2917, 0.5422, 0.37, 0.5957, 0.4339, 0.6679, 0.4755, 0.6111, 0.5, 0.5556, 0.5, 0.5556, 0.5, 0.6111, 0.5, 1.0, 0.5, 0.9444, 0.5, 0.9444, 0.5, 1.0, 0.5, 0.3333, 0.5, 0.2778, 0.5, 0.2778, 0.5, 0.3333, 0.5, 0.05556, 0.5, -1.863e-07, 0.5, -1.863e-07, 0.5, 0.05556, 0.5, 0.7222, 0.5, 0.6667, 0.5, 0.6667, 0.5, 0.7222, 0.5, 0.4444, 0.5, 0.3889, 0.5, 0.3889, 0.5, 0.4444, 0.5, 0.1667, 0.5, 0.1111, 0.5, 0.1111, 0.5, 0.1667, 0.5, 0.8333, 0.5, 0.7778, 0.5, 0.7778, 0.5, 0.8333, 0.5, 0.5556, 0.5, 0.5, 0.5, 0.5, 0.5, 0.5556, 0.5, 0.2778, 0.5, 0.2222, 0.5, 0.2222, 0.5, 0.2778, 0.5, 0.9444, 0.5, 0.8889, 0.5, 0.8889, 0.5, 0.9444, 0.5, 0.6667, 0.5, 0.6111, 0.5, 0.6111, 0.5, 0.6667, 0.5, 0.3889, 0.5, 0.3333, 0.5, 0.3333, 0.5, 0.3889, 0.5, 0.1111, 0.5, 0.05556, 0.5, 0.05556, 0.5, 0.1111, 0.5, 0.7778, 0.5, 0.7222, 0.5, 0.7222, 0.5, 0.7778, 0.5, 0.5, 0.5, 0.4444, 0.5, 0.4444, 0.5, 0.5, 0.5, 0.2222, 0.5, 0.1667, 0.5, 0.1667, 0.5, 0.2222, 0.5])
me_cylinder_003.materials.append(mat_tentacle_1)
me_cylinder_003.update()
me_cube_004 = bpy.data.meshes.new('Cube.004')
me_cube_004.from_pydata([(-3.018, 0.4463, -1.015), (-2.967, 0.4463, 2.852), (-2.639, 1.827, -1.131), (-2.536, 1.827, 2.83), (1.0, -0.6464, -1.0), (1.0, -0.6464, 2.819), (0.6277, 0.6071, -1.0), (0.6277, 0.6071, 2.819)], [], [(0, 1, 3, 2), (2, 3, 7, 6), (6, 7, 5, 4), (4, 5, 1, 0), (2, 6, 4, 0), (7, 3, 1, 5)])
_uv = me_cube_004.uv_layers.new(name='UVMap')
_uv.uv.foreach_set('vector', [0.375, 0.0, 0.625, 0.0, 0.625, 0.25, 0.375, 0.25, 0.375, 0.25, 0.625, 0.25, 0.625, 0.5, 0.375, 0.5, 0.375, 0.5, 0.625, 0.5, 0.625, 0.75, 0.375, 0.75, 0.375, 0.75, 0.625, 0.75, 0.625, 1.0, 0.375, 1.0, 0.125, 0.5, 0.375, 0.5, 0.375, 0.75, 0.125, 0.75, 0.625, 0.5, 0.875, 0.5, 0.875, 0.75, 0.625, 0.75])
me_cube_004.materials.append(mat_tentacle_3)
me_cube_004.update()

# ---- curves / text
cu_b_ziercurve = bpy.data.curves.new('BézierCurve', 'CURVE')
cu_b_ziercurve.dimensions = '3D'
_sp = cu_b_ziercurve.splines.new('BEZIER'); _sp.bezier_points.add(2)
_sp.bezier_points.foreach_set('co', [-1.0, 0.0, 0.0, 5.918, -11.39, 1.463, 11.97, -0.6184, 2.925])
_sp.bezier_points.foreach_set('handle_left', [-2.37, 1.261, 0.0, 1.309, -16.04, 0.9021, 11.85, -1.104, 2.925])
_sp.bezier_points.foreach_set('handle_right', [-0.7399, -0.2395, 0.0, 11.46, -5.798, 2.137, 12.35, 0.9607, 2.925])
for _p, _l, _r in zip(_sp.bezier_points, ['ALIGNED', 'ALIGNED', 'ALIGNED'], ['ALIGNED', 'ALIGNED', 'ALIGNED']): _p.handle_left_type = _l; _p.handle_right_type = _r
_sp.order_u = 0
_sp.order_v = 0
_sp.resolution_u = 2
cu_b_ziercurve.use_path = True
cu_b_ziercurve.use_radius = False
cu_b_ziercurve.resolution_u = 2
cu_b_ziercurve.fill_mode = 'FULL'
cu_b_ziercurve.twist_mode = 'Z_UP'
cu_b_ziercurve_001 = bpy.data.curves.new('BézierCurve.001', 'CURVE')
cu_b_ziercurve_001.dimensions = '3D'
_sp = cu_b_ziercurve_001.splines.new('BEZIER'); _sp.bezier_points.add(2)
_sp.bezier_points.foreach_set('co', [-1.0, 0.0, 0.0, 6.556, -10.93, 1.463, 11.39, -0.3163, 2.925])
_sp.bezier_points.foreach_set('handle_left', [-2.417, 1.607, 0.0, 1.943, -14.54, 0.8961, 11.25, -1.091, 2.925])
_sp.bezier_points.foreach_set('handle_right', [0.1984, -1.359, 0.0, 12.68, -6.126, 2.215, 11.7, 1.377, 2.925])
for _p, _l, _r in zip(_sp.bezier_points, ['ALIGNED', 'ALIGNED', 'ALIGNED'], ['ALIGNED', 'ALIGNED', 'ALIGNED']): _p.handle_left_type = _l; _p.handle_right_type = _r
_sp.order_u = 0
_sp.order_v = 0
_sp.resolution_u = 2
cu_b_ziercurve_001.use_path = True
cu_b_ziercurve_001.use_radius = False
cu_b_ziercurve_001.resolution_u = 2
cu_b_ziercurve_001.fill_mode = 'FULL'
cu_b_ziercurve_001.twist_mode = 'Z_UP'
cu_b_ziercurve_002 = bpy.data.curves.new('BézierCurve.002', 'CURVE')
cu_b_ziercurve_002.dimensions = '3D'
_sp = cu_b_ziercurve_002.splines.new('BEZIER'); _sp.bezier_points.add(7)
_sp.bezier_points.foreach_set('co', [0.05057, 0.4707, 8.656, -2.639, 4.259, 6.881, -2.058, 4.685, 2.302, 0.9508, 5.135, 0.0, 3.305, 3.956, -1.344, 5.115, 0.3234, -1.489, 3.218, -4.246, -2.86, -1.33, -4.971, -1.612])
_sp.bezier_points.foreach_set('handle_left', [0.6364, 1.584, 9.72, -2.917, 2.751, 6.32, -3.254, 4.211, 3.158, 0.04273, 5.2, 0.5647, 2.534, 4.759, -1.039, 4.998, 1.843, -1.433, 4.497, -3.417, -2.818, 0.1801, -5.213, -1.589])
_sp.bezier_points.foreach_set('handle_right', [-1.238, -1.978, 6.317, -2.56, 4.687, 7.041, -0.8041, 5.182, 1.403, 2.261, 5.042, -0.8146, 4.364, 2.853, -1.762, 5.244, -1.356, -1.552, 1.275, -5.506, -2.923, -5.602, -4.289, -1.674])
for _p, _l, _r in zip(_sp.bezier_points, ['ALIGNED', 'ALIGNED', 'ALIGNED', 'ALIGNED', 'AUTO', 'ALIGNED', 'ALIGNED', 'ALIGNED'], ['ALIGNED', 'ALIGNED', 'ALIGNED', 'ALIGNED', 'AUTO', 'ALIGNED', 'ALIGNED', 'ALIGNED']): _p.handle_left_type = _l; _p.handle_right_type = _r
_sp.order_u = 0
_sp.order_v = 0
cu_b_ziercurve_002.materials.append(mat_tentacle_3)
cu_b_ziercurve_002.use_path = True
cu_b_ziercurve_002.bevel_resolution = 2
cu_b_ziercurve_002.bevel_depth = 0.25
cu_b_ziercurve_002.fill_mode = 'FULL'
cu_b_ziercurve_003 = bpy.data.curves.new('BézierCurve.003', 'CURVE')
cu_b_ziercurve_003.dimensions = '3D'
_sp = cu_b_ziercurve_003.splines.new('BEZIER'); _sp.bezier_points.add(7)
_sp.bezier_points.foreach_set('co', [-0.9549, 1.784, 9.376, -2.915, 4.062, 7.928, -2.331, 4.55, 2.814, 0.9508, 5.135, 0.0, 3.305, 3.956, -1.344, 5.115, 0.3234, -1.489, 3.218, -4.246, -2.86, -1.33, -4.971, -1.612])
_sp.bezier_points.foreach_set('handle_left', [-0.81, 3.151, 10.28, -3.159, 2.431, 7.423, -3.527, 4.077, 3.671, 0.04273, 5.2, 0.5647, 2.534, 4.759, -1.039, 4.998, 1.843, -1.433, 4.494, -3.412, -2.819, -0.01991, -5.41, -1.589])
_sp.bezier_points.foreach_set('handle_right', [-1.214, -0.6647, 7.75, -2.817, 4.714, 8.129, -1.077, 5.047, 1.916, 2.261, 5.042, -0.8146, 4.364, 2.853, -1.762, 5.244, -1.356, -1.552, 1.275, -5.517, -2.923, -5.433, -3.599, -1.681])
for _p, _l, _r in zip(_sp.bezier_points, ['ALIGNED', 'ALIGNED', 'ALIGNED', 'ALIGNED', 'AUTO', 'ALIGNED', 'ALIGNED', 'ALIGNED'], ['ALIGNED', 'ALIGNED', 'ALIGNED', 'ALIGNED', 'AUTO', 'ALIGNED', 'ALIGNED', 'ALIGNED']): _p.handle_left_type = _l; _p.handle_right_type = _r
_sp.order_u = 0
_sp.order_v = 0
cu_b_ziercurve_003.materials.append(mat_tentacle_3)
cu_b_ziercurve_003.use_path = True
cu_b_ziercurve_003.bevel_resolution = 2
cu_b_ziercurve_003.bevel_depth = 0.25
cu_b_ziercurve_003.fill_mode = 'FULL'
cu_b_ziercurve_004 = bpy.data.curves.new('BézierCurve.004', 'CURVE')
cu_b_ziercurve_004.dimensions = '3D'
_sp = cu_b_ziercurve_004.splines.new('BEZIER'); _sp.bezier_points.add(7)
_sp.bezier_points.foreach_set('co', [-0.9549, 0.4707, 10.19, -3.189, 4.126, 8.981, -2.615, 4.393, 3.264, 0.9508, 5.135, 0.0, 3.305, 3.956, -1.344, 5.115, 0.3234, -1.489, 3.218, -4.246, -2.86, -1.33, -4.971, -1.612])
_sp.bezier_points.foreach_set('handle_left', [-0.81, 1.838, 11.1, -2.403, 2.784, 8.834, -3.811, 3.92, 4.12, 0.04273, 5.2, 0.5647, 2.534, 4.759, -1.039, 4.998, 1.843, -1.433, 4.504, -3.427, -2.818, -0.01991, -5.444, -1.589])
_sp.bezier_points.foreach_set('handle_right', [-1.214, -1.978, 8.562, -3.308, 4.329, 9.003, -1.361, 4.89, 2.365, 2.261, 5.042, -0.8146, 4.364, 2.853, -1.762, 5.244, -1.356, -1.552, 1.275, -5.484, -2.923, -5.4, -3.504, -1.68])
for _p, _l, _r in zip(_sp.bezier_points, ['ALIGNED', 'ALIGNED', 'ALIGNED', 'ALIGNED', 'AUTO', 'ALIGNED', 'ALIGNED', 'ALIGNED'], ['ALIGNED', 'ALIGNED', 'ALIGNED', 'ALIGNED', 'AUTO', 'ALIGNED', 'ALIGNED', 'ALIGNED']): _p.handle_left_type = _l; _p.handle_right_type = _r
_sp.order_u = 0
_sp.order_v = 0
cu_b_ziercurve_004.materials.append(mat_tentacle_3)
cu_b_ziercurve_004.use_path = True
cu_b_ziercurve_004.bevel_resolution = 2
cu_b_ziercurve_004.bevel_depth = 0.25
cu_b_ziercurve_004.fill_mode = 'FULL'

# ---- objects
ob_b_ziercurve = bpy.data.objects.new('BézierCurve', cu_b_ziercurve)
ob_cube = bpy.data.objects.new('Cube', me_cube)
ob_cube_001 = bpy.data.objects.new('Cube.001', me_cube_001)
ob_cylinder_001 = bpy.data.objects.new('Cylinder.001', me_cylinder_002)
ob_cube_002 = bpy.data.objects.new('Cube.002', me_cube_002)
ob_cube_003 = bpy.data.objects.new('Cube.003', me_cube_003)
ob_b_ziercurve_001 = bpy.data.objects.new('BézierCurve.001', cu_b_ziercurve_001)
ob_icosphere = bpy.data.objects.new('Icosphere', me_icosphere)
ob_cylinder_002 = bpy.data.objects.new('Cylinder.002', me_cylinder_003)
ob_b_ziercurve_002 = bpy.data.objects.new('BézierCurve.002', cu_b_ziercurve_002)
ob_cube_004 = bpy.data.objects.new('Cube.004', me_cube_004)
ob_b_ziercurve_003 = bpy.data.objects.new('BézierCurve.003', cu_b_ziercurve_003)
ob_b_ziercurve_004 = bpy.data.objects.new('BézierCurve.004', cu_b_ziercurve_004)

# ---- transforms, parenting, visibility, modifiers, constraints
ob_b_ziercurve.location = (-5.215, -1.334, 3.592)
ob_b_ziercurve.rotation_euler = (0.0, -0.0, -2.015)
ob_cube.location = (-5.215, -1.334, 3.592)
ob_cube.rotation_euler = (0.0, -0.0, -2.015)
_m = ob_cube.modifiers.new('Array', 'ARRAY')
_m.fit_type = 'FIT_LENGTH'
_m.fit_length = 25.3
_m.curve = ob_b_ziercurve
_m.relative_offset_displace = (0.0, 0.0, 1.0)
_m.use_merge_vertices = True
_m.use_object_offset = True
_m.end_cap = ob_cube_001
_m = ob_cube.modifiers.new('Curve', 'CURVE')
_m.object = ob_b_ziercurve
_m.deform_axis = 'POS_Z'
ob_cube_001.location = (6.07, 1.979, 2.987)
ob_cylinder_001.location = (0.0, 0.0, 0.0)
ob_cylinder_001.rotation_euler = (0.0, -0.0, -2.015)
ob_cube_002.location = (6.07, 1.979, 2.987)
ob_cube_003.location = (5.27, -1.31, 3.572)
ob_cube_003.rotation_euler = (0.0, -0.0, -1.099)
_m = ob_cube_003.modifiers.new('Array', 'ARRAY')
_m.fit_type = 'FIT_LENGTH'
_m.fit_length = 25.3
_m.curve = ob_b_ziercurve_001
_m.relative_offset_displace = (0.0, 0.0, 1.0)
_m.use_merge_vertices = True
_m.use_object_offset = True
_m.end_cap = ob_cube_002
_m = ob_cube_003.modifiers.new('Curve', 'CURVE')
_m.object = ob_b_ziercurve_001
_m.deform_axis = 'POS_Z'
ob_b_ziercurve_001.location = (5.27, -1.31, 3.572)
ob_b_ziercurve_001.rotation_euler = (0.0, -0.0, -1.099)
ob_b_ziercurve_001.scale = (1.0, -1.0, 1.0)
ob_icosphere.location = (0.0, 0.0, 10.69)
ob_icosphere.rotation_euler = (0.03286, -0.01105, 0.337)
ob_icosphere.scale = (5.187, 5.187, 5.187)
ob_cylinder_002.location = (0.0, 0.0, 0.0)
ob_cylinder_002.rotation_euler = (0.0, -0.0, -2.015)
ob_b_ziercurve_002.location = (0.0, 0.0, 0.0)
ob_cube_004.location = (-1.64, -4.859, -3.76)
ob_cube_004.rotation_euler = (0.0, -0.0, -0.3575)
ob_b_ziercurve_003.location = (0.0, 0.0, -0.988)
ob_b_ziercurve_004.location = (0.0, 0.0, -1.973)

# ---- collection membership
col_collection.objects.link(ob_b_ziercurve)
col_collection.objects.link(ob_cube)
col_collection.objects.link(ob_cube_001)
col_collection.objects.link(ob_cylinder_001)
col_collection.objects.link(ob_cube_002)
col_collection.objects.link(ob_cube_003)
col_collection.objects.link(ob_b_ziercurve_001)
col_collection.objects.link(ob_icosphere)
col_collection.objects.link(ob_cylinder_002)
col_collection.objects.link(ob_b_ziercurve_002)
col_collection.objects.link(ob_cube_004)
col_collection.objects.link(ob_b_ziercurve_003)
col_collection.objects.link(ob_b_ziercurve_004)

# ---- scene / render settings (as saved in the file)
scene.frame_start = 1; scene.frame_end = 250; scene.frame_set(1)
scene.render.engine = 'BLENDER_EEVEE_NEXT'
scene.render.bake_bias = 0.0
scene.render.bake_samples = 0
scene.cycles.sampling_pattern = 'TABULATED_SOBOL'
scene.eevee.use_volume_custom_range = False
bpy.context.view_layer.update()

# ---- added for rendering (the .blend has no active camera and no usable light): camera, sun
cam_auto = bpy.data.cameras.new('AutoCamera')
cam_auto.lens = 50.0
cam_auto.sensor_width = 36.0
cam_auto.clip_end = 1005.94
ob_auto_camera = bpy.data.objects.new('AutoCamera', cam_auto)
scene.collection.objects.link(ob_auto_camera)
ob_auto_camera.location = (56.6753, -74.3311, 49.3207)
ob_auto_camera.rotation_euler = (1.09748, -7.21219e-08, 0.694738)
scene.camera = ob_auto_camera
light_auto_sun = bpy.data.lights.new('AutoSun', 'SUN')
light_auto_sun.energy = 3.0
light_auto_sun.angle = 0.0523599
ob_auto_sun = bpy.data.objects.new('AutoSun', light_auto_sun)
scene.collection.objects.link(ob_auto_sun)
ob_auto_sun.rotation_euler = (0.872665, 0.174533, 0.523599)
bpy.context.view_layer.update()
